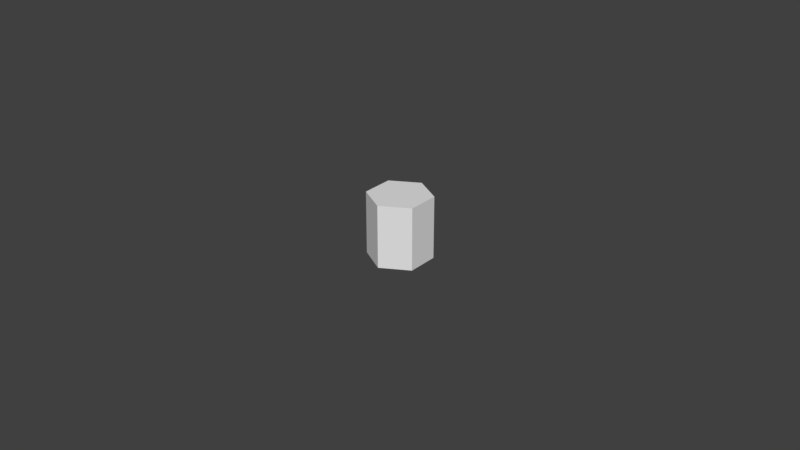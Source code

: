 # Source: wireBlend.blend  (saved by Blender 2.79.0; exported with 4.5.12 LTS)
import bpy
from mathutils import Matrix  # noqa: F401  (used for matrix-valued properties, if any)

bpy.ops.wm.read_factory_settings(use_empty=True)
scene = bpy.context.scene
scene.name = 'Scene'

# ---- collections
col_collection_1 = bpy.data.collections.new('Collection 1'); scene.collection.children.link(col_collection_1)

# ---- world
world_world = bpy.data.worlds.new('World'); scene.world = world_world
world_world.color = (0.05088, 0.05088, 0.05088)
world_world.use_sun_shadow = False
world_world.sun_shadow_jitter_overblur = 0.0
world_world.cycles.sampling_method = 'MANUAL'

# ---- meshes
me_cylinder_001 = bpy.data.meshes.new('Cylinder.001')
me_cylinder_001.from_pydata([(-8.941e-09, 0.01, -0.01), (-8.941e-09, 0.01, 0.01), (0.00866, 0.005, -0.01), (0.00866, 0.005, 0.01), (0.00866, -0.005, -0.01), (0.00866, -0.005, 0.01), (-9.815e-09, -0.01, -0.01), (-9.815e-09, -0.01, 0.01), (-0.00866, -0.005, -0.01), (-0.00866, -0.005, 0.01), (-0.00866, 0.005, -0.01), (-0.00866, 0.005, 0.01)], [], [(0, 1, 3, 2), (2, 3, 5, 4), (4, 5, 7, 6), (6, 7, 9, 8), (3, 1, 11, 9, 7, 5), (8, 9, 11, 10), (10, 11, 1, 0), (0, 2, 4, 6, 8, 10)])
_uv = me_cylinder_001.uv_layers.new(name='UVMap')
_uv.uv.foreach_set('vector', [1.0, 0.5, 1.0, 1.0, 0.7637, 1.0, 0.7637, 0.5, 0.4093, 1.0, 0.4093, 0.5, 0.5274, 0.5, 0.5274, 1.0, 0.5274, 1.0, 0.5274, 0.5, 0.7637, 0.5, 0.7637, 1.0, 0.4726, 0.5, 5.634e-08, 0.5, 2.817e-08, 0.375, 0.4726, 0.375, 0.4726, 0.375, 0.4726, 0.125, 0.6772, 0.0, 0.8819, 0.125, 0.8819, 0.375, 0.6772, 0.5, 0.4726, 0.375, 2.817e-08, 0.375, 2.817e-08, 0.125, 0.4726, 0.125, 0.4726, 0.125, 2.817e-08, 0.125, 0.0, 5.96e-08, 0.4726, 0.0, 0.2046, 1.0, 0.0, 0.875, 1.408e-08, 0.625, 0.2046, 0.5, 0.4093, 0.625, 0.4093, 0.875])
me_cylinder_001.use_remesh_preserve_volume = False
me_cylinder_001.use_remesh_preserve_attributes = False
me_cylinder_001.use_mirror_vertex_groups = False
me_cylinder_001.update()

# ---- objects
ob_cylinder = bpy.data.objects.new('Cylinder', me_cylinder_001)

# ---- transforms, parenting, visibility, modifiers, constraints
ob_cylinder.location = (0.0, 0.0, 0.0)
ob_cylinder.lineart.crease_threshold = 0.0

# ---- collection membership
col_collection_1.objects.link(ob_cylinder)

# ---- scene / render settings (as saved in the file)
scene.frame_start = 1; scene.frame_end = 250; scene.frame_set(1)
scene.render.engine = 'BLENDER_EEVEE_NEXT'
scene.render.resolution_percentage = 50
scene.render.dither_intensity = 0.0
scene.cycles.use_denoising = False
scene.cycles.samples = 128
scene.cycles.sampling_pattern = 'TABULATED_SOBOL'
scene.cycles.use_adaptive_sampling = False
scene.cycles.use_light_tree = False
scene.cycles.blur_glossy = 0.0
scene.cycles.sample_clamp_indirect = 0.0
scene.view_settings.view_transform = 'Standard'
bpy.context.view_layer.update()

# ---- added for rendering (the .blend has no active camera and no usable light): camera, sun
cam_auto = bpy.data.cameras.new('AutoCamera')
cam_auto.lens = 50.0
cam_auto.sensor_width = 36.0
cam_auto.clip_end = 1000.0
ob_auto_camera = bpy.data.objects.new('AutoCamera', cam_auto)
scene.collection.objects.link(ob_auto_camera)
ob_auto_camera.location = (0.185045, -0.222054, 0.148036)
ob_auto_camera.rotation_euler = (1.09748, -7.21219e-08, 0.694738)
scene.camera = ob_auto_camera
light_auto_sun = bpy.data.lights.new('AutoSun', 'SUN')
light_auto_sun.energy = 3.0
light_auto_sun.angle = 0.0523599
ob_auto_sun = bpy.data.objects.new('AutoSun', light_auto_sun)
scene.collection.objects.link(ob_auto_sun)
ob_auto_sun.rotation_euler = (0.872665, 0.174533, 0.523599)
bpy.context.view_layer.update()
